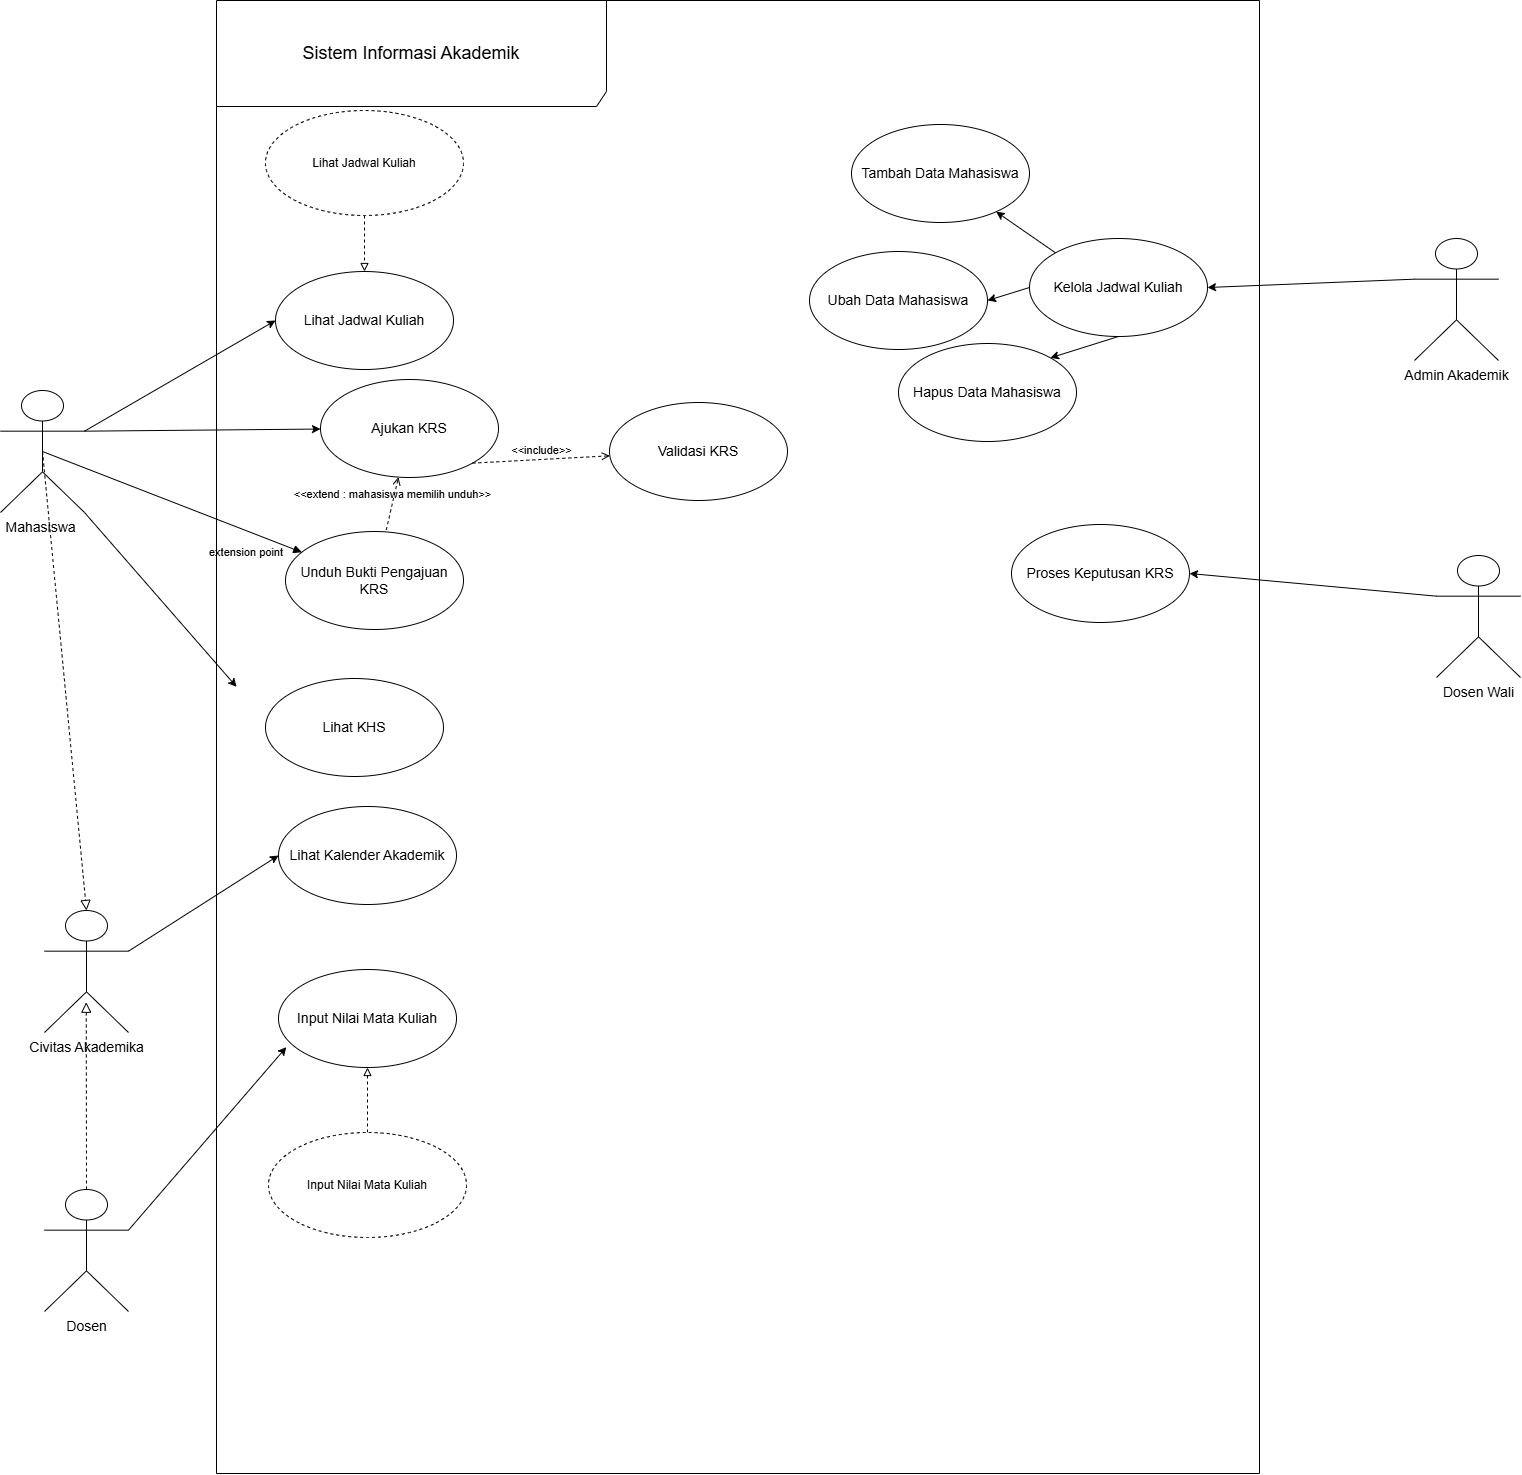

The diagram above was exported from draw.io. Its source (the exported page's mxGraphModel, read from the mxfile embedded in the PNG):
<mxGraphModel dx="6731" dy="2819" grid="0" gridSize="10" guides="1" tooltips="1" connect="1" arrows="1" fold="1" page="0" pageScale="1" pageWidth="1100" pageHeight="850" math="0" shadow="0">
  <root>
    <mxCell id="0" />
    <mxCell id="1" parent="0" />
    <mxCell id="_HfDX0uQQncEMB6encrl-1" parent="1" style="shape=umlFrame;whiteSpace=wrap;html=1;pointerEvents=0;recursiveResize=0;container=1;collapsible=0;width=390;height=106;" value="&lt;font style=&quot;font-size: 18px;&quot;&gt;Sistem Informasi Akademik&lt;/font&gt;" vertex="1">
      <mxGeometry height="1473" width="1043" x="193" y="137" as="geometry" />
    </mxCell>
    <mxCell id="WORTxpbqhv3Qd5KJG3Bu-5" edge="1" parent="_HfDX0uQQncEMB6encrl-1" source="L9l8E-z1c2uCGezJsQUK-4" style="rounded=0;orthogonalLoop=1;jettySize=auto;html=1;exitX=0.5;exitY=1;exitDx=0;exitDy=0;entryX=1;entryY=0;entryDx=0;entryDy=0;defaultLabelBackgroundColor=page;" target="WORTxpbqhv3Qd5KJG3Bu-4">
      <mxGeometry relative="1" as="geometry" />
    </mxCell>
    <mxCell id="WORTxpbqhv3Qd5KJG3Bu-6" edge="1" parent="_HfDX0uQQncEMB6encrl-1" source="L9l8E-z1c2uCGezJsQUK-4" style="rounded=0;orthogonalLoop=1;jettySize=auto;html=1;exitX=0;exitY=0.5;exitDx=0;exitDy=0;entryX=1;entryY=0.5;entryDx=0;entryDy=0;defaultLabelBackgroundColor=page;" target="WORTxpbqhv3Qd5KJG3Bu-3">
      <mxGeometry relative="1" as="geometry" />
    </mxCell>
    <mxCell id="WORTxpbqhv3Qd5KJG3Bu-7" edge="1" parent="_HfDX0uQQncEMB6encrl-1" source="L9l8E-z1c2uCGezJsQUK-4" style="rounded=0;orthogonalLoop=1;jettySize=auto;html=1;exitX=0;exitY=0;exitDx=0;exitDy=0;defaultLabelBackgroundColor=page;" target="WORTxpbqhv3Qd5KJG3Bu-2">
      <mxGeometry relative="1" as="geometry" />
    </mxCell>
    <mxCell id="L9l8E-z1c2uCGezJsQUK-4" parent="_HfDX0uQQncEMB6encrl-1" style="ellipse;whiteSpace=wrap;html=1;" value="&lt;font style=&quot;font-size: 14px;&quot;&gt;Kelola Jadwal Kuliah&lt;/font&gt;" vertex="1">
      <mxGeometry height="98" width="178" x="813" y="238" as="geometry" />
    </mxCell>
    <mxCell id="L9l8E-z1c2uCGezJsQUK-11" parent="_HfDX0uQQncEMB6encrl-1" style="ellipse;whiteSpace=wrap;html=1;" value="&lt;font style=&quot;font-size: 14px;&quot;&gt;Validasi KRS&lt;/font&gt;" vertex="1">
      <mxGeometry height="98" width="178" x="393" y="402" as="geometry" />
    </mxCell>
    <mxCell id="L9l8E-z1c2uCGezJsQUK-8" parent="_HfDX0uQQncEMB6encrl-1" style="ellipse;whiteSpace=wrap;html=1;" value="&lt;font style=&quot;font-size: 14px;&quot;&gt;Proses Keputusan KRS&lt;/font&gt;" vertex="1">
      <mxGeometry height="98" width="178" x="795" y="524" as="geometry" />
    </mxCell>
    <mxCell id="WORTxpbqhv3Qd5KJG3Bu-2" parent="_HfDX0uQQncEMB6encrl-1" style="ellipse;whiteSpace=wrap;html=1;" value="&lt;font style=&quot;font-size: 14px;&quot;&gt;Tambah Data Mahasiswa&lt;/font&gt;" vertex="1">
      <mxGeometry height="98" width="178" x="635" y="124" as="geometry" />
    </mxCell>
    <mxCell id="WORTxpbqhv3Qd5KJG3Bu-3" parent="_HfDX0uQQncEMB6encrl-1" style="ellipse;whiteSpace=wrap;html=1;" value="&lt;font style=&quot;font-size: 14px;&quot;&gt;Ubah Data Mahasiswa&lt;/font&gt;" vertex="1">
      <mxGeometry height="98" width="178" x="593" y="251" as="geometry" />
    </mxCell>
    <mxCell id="WORTxpbqhv3Qd5KJG3Bu-4" parent="_HfDX0uQQncEMB6encrl-1" style="ellipse;whiteSpace=wrap;html=1;" value="&lt;font style=&quot;font-size: 14px;&quot;&gt;Hapus Data Mahasiswa&lt;/font&gt;" vertex="1">
      <mxGeometry height="98" width="178" x="682" y="343" as="geometry" />
    </mxCell>
    <mxCell id="L9l8E-z1c2uCGezJsQUK-2" parent="_HfDX0uQQncEMB6encrl-1" style="ellipse;whiteSpace=wrap;html=1;" value="&lt;font style=&quot;font-size: 14px;&quot;&gt;Lihat Jadwal Kuliah&lt;/font&gt;" vertex="1">
      <mxGeometry height="98" width="178" x="59" y="271" as="geometry" />
    </mxCell>
    <mxCell id="L9l8E-z1c2uCGezJsQUK-5" parent="_HfDX0uQQncEMB6encrl-1" style="ellipse;whiteSpace=wrap;html=1;" value="&lt;font style=&quot;font-size: 14px;&quot;&gt;Ajukan KRS&lt;/font&gt;" vertex="1">
      <mxGeometry height="98" width="178" x="104" y="379" as="geometry" />
    </mxCell>
    <mxCell id="L9l8E-z1c2uCGezJsQUK-7" parent="_HfDX0uQQncEMB6encrl-1" style="ellipse;whiteSpace=wrap;html=1;" value="&lt;font style=&quot;font-size: 14px;&quot;&gt;Unduh Bukti Pengajuan KRS&lt;/font&gt;" vertex="1">
      <mxGeometry height="98" width="178" x="69" y="531" as="geometry" />
    </mxCell>
    <mxCell id="L9l8E-z1c2uCGezJsQUK-17" edge="1" parent="_HfDX0uQQncEMB6encrl-1" source="L9l8E-z1c2uCGezJsQUK-7" style="html=1;verticalAlign=bottom;labelBackgroundColor=none;endArrow=open;endFill=0;dashed=1;rounded=0;exitX=0.566;exitY=-0.015;exitDx=0;exitDy=0;exitPerimeter=0;" target="L9l8E-z1c2uCGezJsQUK-5" value="&amp;lt;&amp;lt;extend : mahasiswa memilih unduh&amp;gt;&amp;gt;">
      <mxGeometry relative="1" width="160" as="geometry">
        <mxPoint x="213" y="571" as="sourcePoint" />
        <mxPoint x="373" y="571" as="targetPoint" />
      </mxGeometry>
    </mxCell>
    <mxCell id="L9l8E-z1c2uCGezJsQUK-19" edge="1" parent="_HfDX0uQQncEMB6encrl-1" source="L9l8E-z1c2uCGezJsQUK-5" style="html=1;verticalAlign=bottom;labelBackgroundColor=none;endArrow=open;endFill=0;dashed=1;rounded=0;exitX=1;exitY=1;exitDx=0;exitDy=0;" target="L9l8E-z1c2uCGezJsQUK-11" value="&amp;lt;&amp;lt;include&amp;gt;&amp;gt;">
      <mxGeometry relative="1" width="160" as="geometry">
        <mxPoint x="213" y="571" as="sourcePoint" />
        <mxPoint x="414.21399999999994" y="455.86199999999985" as="targetPoint" />
      </mxGeometry>
    </mxCell>
    <mxCell id="L9l8E-z1c2uCGezJsQUK-9" edge="1" parent="_HfDX0uQQncEMB6encrl-1" source="_HfDX0uQQncEMB6encrl-21" style="rounded=0;orthogonalLoop=1;jettySize=auto;html=1;exitX=1;exitY=0.3333333333333333;exitDx=0;exitDy=0;exitPerimeter=0;entryX=0;entryY=0.5;entryDx=0;entryDy=0;" target="L9l8E-z1c2uCGezJsQUK-2">
      <mxGeometry relative="1" as="geometry" />
    </mxCell>
    <mxCell id="L9l8E-z1c2uCGezJsQUK-10" edge="1" parent="_HfDX0uQQncEMB6encrl-1" source="_HfDX0uQQncEMB6encrl-21" style="rounded=0;orthogonalLoop=1;jettySize=auto;html=1;exitX=1;exitY=0.3333333333333333;exitDx=0;exitDy=0;exitPerimeter=0;" target="L9l8E-z1c2uCGezJsQUK-5">
      <mxGeometry relative="1" as="geometry" />
    </mxCell>
    <mxCell id="ywasbFdsggncAJB61oa2-11" edge="1" parent="_HfDX0uQQncEMB6encrl-1" source="_HfDX0uQQncEMB6encrl-21" style="rounded=0;orthogonalLoop=1;jettySize=auto;html=1;exitX=1;exitY=1;exitDx=0;exitDy=0;exitPerimeter=0;entryX=0;entryY=0;entryDx=0;entryDy=0;">
      <mxGeometry relative="1" as="geometry">
        <mxPoint x="20.06749647439665" y="686.3517677218588" as="targetPoint" />
      </mxGeometry>
    </mxCell>
    <mxCell id="_HfDX0uQQncEMB6encrl-21" parent="_HfDX0uQQncEMB6encrl-1" style="shape=umlActor;verticalLabelPosition=bottom;verticalAlign=top;html=1;" value="&lt;font style=&quot;font-size: 14px;&quot;&gt;Mahasiswa&amp;nbsp;&lt;/font&gt;" vertex="1">
      <mxGeometry height="122" width="84" x="-216" y="390" as="geometry" />
    </mxCell>
    <mxCell id="ywasbFdsggncAJB61oa2-6" parent="_HfDX0uQQncEMB6encrl-1" style="ellipse;whiteSpace=wrap;html=1;" value="&lt;font style=&quot;font-size: 14px;&quot;&gt;Lihat Kalender Akademik&lt;/font&gt;" vertex="1">
      <mxGeometry height="98" width="178" x="62" y="806" as="geometry" />
    </mxCell>
    <mxCell id="ywasbFdsggncAJB61oa2-8" parent="_HfDX0uQQncEMB6encrl-1" style="ellipse;whiteSpace=wrap;html=1;" value="&lt;font style=&quot;font-size: 14px;&quot;&gt;Input Nilai Mata Kuliah&lt;/font&gt;" vertex="1">
      <mxGeometry height="98" width="178" x="62" y="969" as="geometry" />
    </mxCell>
    <mxCell id="ywasbFdsggncAJB61oa2-9" parent="_HfDX0uQQncEMB6encrl-1" style="ellipse;whiteSpace=wrap;html=1;" value="&lt;font style=&quot;font-size: 14px;&quot;&gt;Lihat KHS&lt;/font&gt;" vertex="1">
      <mxGeometry height="98" width="178" x="49" y="678" as="geometry" />
    </mxCell>
    <mxCell id="ywasbFdsggncAJB61oa2-14" edge="1" parent="_HfDX0uQQncEMB6encrl-1" source="_HfDX0uQQncEMB6encrl-21" style="html=1;verticalAlign=bottom;labelBackgroundColor=none;endArrow=block;endFill=1;endSize=6;align=left;rounded=0;exitX=0.5;exitY=0.5;exitDx=0;exitDy=0;exitPerimeter=0;" target="L9l8E-z1c2uCGezJsQUK-7" value="extension point">
      <mxGeometry relative="1" x="0.3951" y="-43" as="geometry">
        <mxPoint as="offset" />
        <mxPoint x="-121" y="483" as="sourcePoint" />
        <mxPoint x="39" y="483" as="targetPoint" />
      </mxGeometry>
    </mxCell>
    <mxCell id="ywasbFdsggncAJB61oa2-7" edge="1" parent="_HfDX0uQQncEMB6encrl-1" source="ywasbFdsggncAJB61oa2-2" style="rounded=0;orthogonalLoop=1;jettySize=auto;html=1;exitX=1;exitY=0.3333333333333333;exitDx=0;exitDy=0;exitPerimeter=0;entryX=0;entryY=0.5;entryDx=0;entryDy=0;" target="ywasbFdsggncAJB61oa2-6">
      <mxGeometry relative="1" as="geometry" />
    </mxCell>
    <mxCell id="ywasbFdsggncAJB61oa2-2" parent="_HfDX0uQQncEMB6encrl-1" style="shape=umlActor;verticalLabelPosition=bottom;verticalAlign=top;html=1;" value="&lt;font style=&quot;font-size: 14px;&quot;&gt;Civitas Akademika&lt;/font&gt;" vertex="1">
      <mxGeometry height="122" width="84" x="-172" y="910" as="geometry" />
    </mxCell>
    <mxCell id="ywasbFdsggncAJB61oa2-3" parent="_HfDX0uQQncEMB6encrl-1" style="shape=umlActor;verticalLabelPosition=bottom;verticalAlign=top;html=1;" value="&lt;font style=&quot;font-size: 14px;&quot;&gt;Dosen&lt;/font&gt;" vertex="1">
      <mxGeometry height="122" width="84" x="-172" y="1189" as="geometry" />
    </mxCell>
    <mxCell id="ywasbFdsggncAJB61oa2-4" edge="1" parent="_HfDX0uQQncEMB6encrl-1" source="ywasbFdsggncAJB61oa2-3" style="endArrow=block;startArrow=none;endFill=0;startFill=0;endSize=8;html=1;verticalAlign=bottom;dashed=1;labelBackgroundColor=none;rounded=0;exitX=0.5;exitY=0;exitDx=0;exitDy=0;exitPerimeter=0;entryX=0.497;entryY=0.752;entryDx=0;entryDy=0;entryPerimeter=0;" target="ywasbFdsggncAJB61oa2-2" value="">
      <mxGeometry relative="1" width="160" as="geometry">
        <mxPoint x="318" y="990" as="sourcePoint" />
        <mxPoint x="478" y="990" as="targetPoint" />
      </mxGeometry>
    </mxCell>
    <mxCell id="ywasbFdsggncAJB61oa2-5" edge="1" parent="_HfDX0uQQncEMB6encrl-1" source="_HfDX0uQQncEMB6encrl-21" style="endArrow=block;startArrow=none;endFill=0;startFill=0;endSize=8;html=1;verticalAlign=bottom;dashed=1;labelBackgroundColor=none;rounded=0;exitX=0.5;exitY=0.5;exitDx=0;exitDy=0;exitPerimeter=0;entryX=0.5;entryY=0;entryDx=0;entryDy=0;entryPerimeter=0;" target="ywasbFdsggncAJB61oa2-2" value="">
      <mxGeometry relative="1" width="160" as="geometry">
        <mxPoint x="-132" y="900" as="sourcePoint" />
        <mxPoint x="-132" y="713" as="targetPoint" />
      </mxGeometry>
    </mxCell>
    <mxCell id="ywasbFdsggncAJB61oa2-10" edge="1" parent="_HfDX0uQQncEMB6encrl-1" source="ywasbFdsggncAJB61oa2-3" style="rounded=0;orthogonalLoop=1;jettySize=auto;html=1;exitX=1;exitY=0.3333333333333333;exitDx=0;exitDy=0;exitPerimeter=0;entryX=0.044;entryY=0.792;entryDx=0;entryDy=0;entryPerimeter=0;" target="ywasbFdsggncAJB61oa2-8">
      <mxGeometry relative="1" as="geometry" />
    </mxCell>
    <mxCell id="WORTxpbqhv3Qd5KJG3Bu-9" edge="1" parent="_HfDX0uQQncEMB6encrl-1" source="WORTxpbqhv3Qd5KJG3Bu-8" style="edgeStyle=orthogonalEdgeStyle;rounded=0;orthogonalLoop=1;jettySize=auto;html=1;exitX=0.5;exitY=0;exitDx=0;exitDy=0;entryX=0.5;entryY=1;entryDx=0;entryDy=0;defaultLabelBackgroundColor=page;endArrow=block;endFill=0;dashed=1;" target="ywasbFdsggncAJB61oa2-8">
      <mxGeometry relative="1" as="geometry" />
    </mxCell>
    <mxCell id="WORTxpbqhv3Qd5KJG3Bu-8" parent="_HfDX0uQQncEMB6encrl-1" style="ellipse;whiteSpace=wrap;html=1;align=center;dashed=1;" value="Input Nilai Mata Kuliah" vertex="1">
      <mxGeometry height="105" width="198" x="52" y="1132" as="geometry" />
    </mxCell>
    <mxCell id="WORTxpbqhv3Qd5KJG3Bu-12" edge="1" parent="_HfDX0uQQncEMB6encrl-1" source="WORTxpbqhv3Qd5KJG3Bu-10" style="edgeStyle=orthogonalEdgeStyle;rounded=0;orthogonalLoop=1;jettySize=auto;html=1;entryX=0.5;entryY=0;entryDx=0;entryDy=0;defaultLabelBackgroundColor=page;endArrow=block;endFill=0;dashed=1;" target="L9l8E-z1c2uCGezJsQUK-2">
      <mxGeometry relative="1" as="geometry" />
    </mxCell>
    <mxCell id="WORTxpbqhv3Qd5KJG3Bu-10" parent="_HfDX0uQQncEMB6encrl-1" style="ellipse;whiteSpace=wrap;html=1;align=center;dashed=1;" value="Lihat Jadwal Kuliah" vertex="1">
      <mxGeometry height="105" width="198" x="49" y="110" as="geometry" />
    </mxCell>
    <mxCell id="L9l8E-z1c2uCGezJsQUK-12" edge="1" parent="1" source="_HfDX0uQQncEMB6encrl-3" style="rounded=0;orthogonalLoop=1;jettySize=auto;html=1;exitX=0;exitY=0.3333333333333333;exitDx=0;exitDy=0;exitPerimeter=0;entryX=1;entryY=0.5;entryDx=0;entryDy=0;" target="L9l8E-z1c2uCGezJsQUK-4">
      <mxGeometry relative="1" as="geometry" />
    </mxCell>
    <mxCell id="_HfDX0uQQncEMB6encrl-3" parent="1" style="shape=umlActor;verticalLabelPosition=bottom;verticalAlign=top;html=1;" value="&lt;font style=&quot;font-size: 14px;&quot;&gt;Admin Akademik&lt;/font&gt;" vertex="1">
      <mxGeometry height="122" width="84" x="1391" y="375" as="geometry" />
    </mxCell>
    <mxCell id="L9l8E-z1c2uCGezJsQUK-1" parent="1" style="shape=umlActor;verticalLabelPosition=bottom;verticalAlign=top;html=1;" value="&lt;font style=&quot;font-size: 14px;&quot;&gt;Dosen Wali&lt;/font&gt;" vertex="1">
      <mxGeometry height="122" width="84" x="1413" y="692" as="geometry" />
    </mxCell>
    <mxCell id="ywasbFdsggncAJB61oa2-1" edge="1" parent="1" source="L9l8E-z1c2uCGezJsQUK-1" style="rounded=0;orthogonalLoop=1;jettySize=auto;html=1;exitX=0;exitY=0.3333333333333333;exitDx=0;exitDy=0;exitPerimeter=0;entryX=1;entryY=0.5;entryDx=0;entryDy=0;" target="L9l8E-z1c2uCGezJsQUK-8">
      <mxGeometry relative="1" as="geometry" />
    </mxCell>
  </root>
</mxGraphModel>